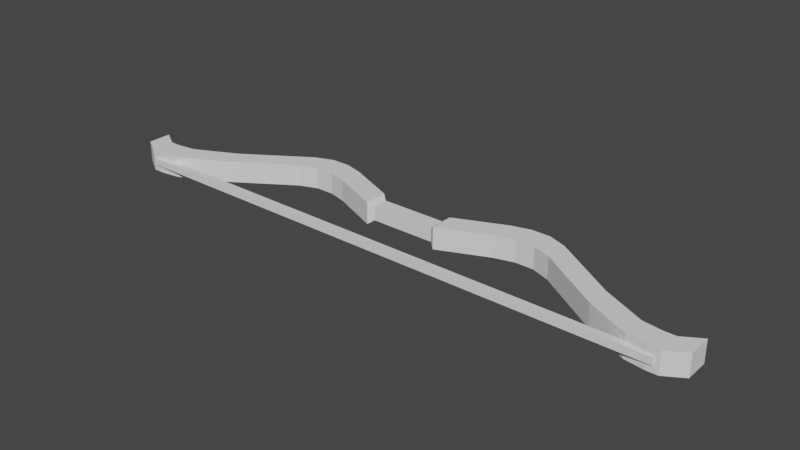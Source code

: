 # Source: Bow.blend  (saved by Blender 3.2.14; exported with 4.5.12 LTS)
import bpy
from mathutils import Matrix  # noqa: F401  (used for matrix-valued properties, if any)

bpy.ops.wm.read_factory_settings(use_empty=True)
scene = bpy.context.scene
scene.name = 'Scene'

# ---- collections
col_collection = bpy.data.collections.new('Collection'); scene.collection.children.link(col_collection)

# ---- world
world_world = bpy.data.worlds.new('World'); scene.world = world_world
world_world.use_nodes = True; world_world.node_tree.nodes.clear()
_N = world_world.node_tree.nodes; _L = world_world.node_tree.links
n0 = _N.new('ShaderNodeOutputWorld'); n0.name = 'World Output'; n0.location = (300, 300)
n1 = _N.new('ShaderNodeBackground'); n1.name = 'Background'; n1.location = (10, 300)
n1.inputs[0].default_value = (0.05088, 0.05088, 0.05088, 1.0)
_L.new(n1.outputs[0], n0.inputs[0])
n0.is_active_output = True
world_world.color = (0.05088, 0.05088, 0.05088)
world_world.use_sun_shadow = False
world_world.sun_shadow_jitter_overblur = 0.0

# ---- meshes
me_cube_001 = bpy.data.meshes.new('Cube.001')
me_cube_001.from_pydata([(-1.0, -1.0, -1.0), (-1.0, -1.0, 1.0), (-1.0, 1.0, -1.0), (-1.0, 1.0, 1.0), (1.0, -1.0, -1.0), (1.0, -1.0, 1.0), (1.0, 1.0, -1.0), (1.0, 1.0, 1.0), (-1.544, 1.544, -1.157), (-1.544, -1.544, -1.157), (-1.544, -1.544, 1.157), (-1.544, 1.544, 1.157), (1.544, 1.544, -1.157), (1.544, 1.544, 1.157), (1.544, -1.544, -1.157), (1.544, -1.544, 1.157), (-1.544, 4.305, -2.686), (-1.544, 1.218, -2.686), (-1.544, 1.218, 2.686), (-1.544, 4.305, 2.686), (1.544, 4.305, -2.686), (1.544, 4.305, 2.686), (1.544, 1.218, -2.686), (1.544, 1.218, 2.686), (-1.544, 4.96, -3.255), (-1.544, 1.873, -3.255), (-1.544, 1.873, 3.255), (-1.544, 4.96, 3.255), (1.544, 4.96, -3.255), (1.544, 4.96, 3.255), (1.544, 1.873, -3.255), (1.544, 1.873, 3.255), (-1.544, 4.96, -3.824), (-1.544, 1.873, -3.824), (-1.544, 1.873, 3.824), (-1.544, 4.96, 3.824), (1.544, 4.96, -3.824), (1.544, 4.96, 3.824), (1.544, 1.873, -3.824), (1.544, 1.873, 3.824), (-1.544, 4.066, -4.393), (-1.544, 0.9795, -4.393), (-1.544, 0.9795, 4.393), (-1.544, 4.066, 4.393), (1.544, 4.066, -4.393), (1.544, 4.066, 4.393), (1.544, 0.9795, -4.393), (1.544, 0.9795, 4.393), (-1.544, -1.421, -6.382), (-1.544, -4.508, -6.382), (-1.544, -4.508, 6.382), (-1.544, -1.421, 6.382), (1.544, -1.421, -6.382), (1.544, -1.421, 6.382), (1.544, -4.508, -6.382), (1.544, -4.508, 6.382), (-1.544, -4.078, -7.67), (-1.544, -7.165, -7.67), (-1.544, -7.165, 7.67), (-1.544, -4.078, 7.67), (1.544, -4.078, -7.67), (1.544, -4.078, 7.67), (1.544, -7.165, -7.67), (1.544, -7.165, 7.67), (-1.544, -4.421, -8.255), (-1.544, -7.508, -8.255), (-1.544, -7.508, 8.255), (-1.544, -4.421, 8.255), (1.544, -4.421, -8.255), (1.544, -4.421, 8.255), (1.544, -7.508, -8.255), (1.544, -7.508, 8.255), (-1.544, -4.421, -8.606), (-1.544, -7.508, -8.606), (-1.544, -7.508, 8.606), (-1.544, -4.421, 8.606), (1.544, -4.421, -8.606), (1.544, -4.421, 8.606), (1.544, -7.508, -8.606), (1.544, -7.508, 8.606), (-1.544, -2.981, -9.168), (-1.544, -6.068, -9.168), (-1.544, -6.068, 9.168), (-1.544, -2.981, 9.168), (1.544, -2.981, -9.168), (1.544, -2.981, 9.168), (1.544, -6.068, -9.168), (1.544, -6.068, 9.168), (-0.4945, -7.771, -8.454), (-0.4945, -7.771, 8.454), (-0.4945, -6.869, -8.454), (-0.4945, -6.869, 8.454), (0.4945, -7.771, -8.454), (0.4945, -7.771, 8.454), (0.4945, -6.869, -8.454), (0.4945, -6.869, 8.454), (-0.4945, -7.771, 0.01023), (-0.4945, -6.869, 0.01023), (0.4945, -6.869, 0.01023), (0.4945, -7.771, 0.01023)], [], [(0, 1, 3, 2), (2, 3, 7, 6), (6, 7, 5, 4), (4, 5, 1, 0), (4, 0, 9, 14), (7, 3, 11, 13), (12, 14, 22, 20), (14, 9, 17, 22), (5, 7, 13, 15), (2, 6, 12, 8), (3, 1, 10, 11), (1, 5, 15, 10), (0, 2, 8, 9), (6, 4, 14, 12), (21, 19, 27, 29), (23, 21, 29, 31), (8, 12, 20, 16), (9, 8, 16, 17), (10, 15, 23, 18), (15, 13, 21, 23), (13, 11, 19, 21), (11, 10, 18, 19), (26, 31, 39, 34), (25, 24, 32, 33), (19, 18, 26, 27), (22, 17, 25, 30), (20, 22, 30, 28), (16, 20, 28, 24), (17, 16, 24, 25), (18, 23, 31, 26), (36, 38, 46, 44), (38, 33, 41, 46), (31, 29, 37, 39), (29, 27, 35, 37), (27, 26, 34, 35), (30, 25, 33, 38), (28, 30, 38, 36), (24, 28, 36, 32), (46, 41, 49, 54), (43, 42, 50, 51), (32, 36, 44, 40), (33, 32, 40, 41), (34, 39, 47, 42), (39, 37, 45, 47), (37, 35, 43, 45), (35, 34, 42, 43), (55, 53, 61, 63), (50, 55, 63, 58), (44, 46, 54, 52), (40, 44, 52, 48), (41, 40, 48, 49), (42, 47, 55, 50), (47, 45, 53, 55), (45, 43, 51, 53), (57, 56, 64, 65), (56, 60, 68, 64), (53, 51, 59, 61), (51, 50, 58, 59), (54, 49, 57, 62), (52, 54, 62, 60), (48, 52, 60, 56), (49, 48, 56, 57), (68, 70, 78, 76), (70, 65, 73, 78), (58, 63, 71, 66), (63, 61, 69, 71), (61, 59, 67, 69), (59, 58, 66, 67), (62, 57, 65, 70), (60, 62, 70, 68), (75, 74, 82, 83), (77, 75, 83, 85), (64, 68, 76, 72), (65, 64, 72, 73), (66, 71, 79, 74), (71, 69, 77, 79), (69, 67, 75, 77), (67, 66, 74, 75), (80, 84, 86, 81), (85, 83, 82, 87), (78, 73, 81, 86), (76, 78, 86, 84), (72, 76, 84, 80), (73, 72, 80, 81), (74, 79, 87, 82), (79, 77, 85, 87), (96, 89, 91, 97), (97, 91, 95, 98), (98, 95, 93, 99), (99, 93, 89, 96), (90, 94, 92, 88), (95, 91, 89, 93), (92, 99, 96, 88), (94, 98, 99, 92), (90, 97, 98, 94), (88, 96, 97, 90)])
_uv = me_cube_001.uv_layers.new(name='UVMap')
_uv.uv.foreach_set('vector', [0.2034, 0.6728, 0.2693, 0.6728, 0.2693, 0.7387, 0.2034, 0.7387, 0.2034, 0.7387, 0.2693, 0.7387, 0.2693, 0.8046, 0.2034, 0.8046, 0.2034, 0.541, 0.2693, 0.541, 0.2693, 0.6069, 0.2034, 0.6069, 0.2034, 0.6069, 0.2693, 0.6069, 0.2693, 0.6728, 0.2034, 0.6728, 0.3978, 0.563, 0.3978, 0.6289, 0.3792, 0.6468, 0.3792, 0.5451, 0.2894, 0.5659, 0.2947, 0.6316, 0.2775, 0.6509, 0.2693, 0.5495, 0.4419, 0.3845, 0.3851, 0.3001, 0.4777, 0.3475, 0.5345, 0.4318, 0.7642, 0.4393, 0.7642, 0.541, 0.6602, 0.541, 0.6602, 0.4393, 0.3605, 0.563, 0.2947, 0.5604, 0.2775, 0.541, 0.3792, 0.5451, 0.6842, 0.6248, 0.6842, 0.5589, 0.7029, 0.541, 0.7029, 0.6427, 0.2947, 0.6316, 0.3605, 0.6289, 0.3792, 0.6468, 0.2775, 0.6509, 0.3605, 0.6289, 0.3605, 0.563, 0.3792, 0.5451, 0.3792, 0.6468, 0.3978, 0.6289, 0.4637, 0.6316, 0.4808, 0.6509, 0.3792, 0.6468, 0.4637, 0.5604, 0.3978, 0.563, 0.3792, 0.5451, 0.4808, 0.541, 1.652e-08, 0.5433, 0.1017, 0.5433, 0.1017, 0.5719, 0.0, 0.5719, 0.2851, 0.09183, 0.3419, 0.007437, 0.3695, 0.0, 0.3127, 0.08439, 0.2034, 1.0, 0.1017, 1.0, 0.1017, 0.896, 0.2034, 0.896, 0.0, 0.1392, 0.05679, 0.0548, 0.1494, 0.007437, 0.09259, 0.09183, 0.8948, 0.0, 0.9965, 1.652e-08, 0.9965, 0.104, 0.8948, 0.104, 0.1925, 0.1392, 0.2493, 0.0548, 0.3419, 0.007437, 0.2851, 0.09183, 1.652e-08, 0.4393, 0.1017, 0.4393, 0.1017, 0.5433, 1.652e-08, 0.5433, 0.6344, 0.3845, 0.5776, 0.3001, 0.6702, 0.3475, 0.727, 0.4318, 0.8948, 0.1326, 0.9965, 0.1326, 0.9965, 0.1513, 0.8948, 0.1513, 0.1202, 0.08439, 0.177, 0.0, 0.1925, 0.01047, 0.1357, 0.09486, 0.727, 0.4318, 0.6702, 0.3475, 0.6978, 0.3549, 0.7546, 0.4393, 0.6602, 0.4393, 0.6602, 0.541, 0.6316, 0.541, 0.6316, 0.4393, 0.5345, 0.4318, 0.4777, 0.3475, 0.5053, 0.3549, 0.5621, 0.4393, 0.2034, 0.896, 0.1017, 0.896, 0.1017, 0.8674, 0.2034, 0.8674, 0.09259, 0.09183, 0.1494, 0.007437, 0.177, 0.0, 0.1202, 0.08439, 0.8948, 0.104, 0.9965, 0.104, 0.9965, 0.1326, 0.8948, 0.1326, 0.5776, 0.4288, 0.5208, 0.3444, 0.5199, 0.3095, 0.5767, 0.3939, 0.6128, 0.4393, 0.6128, 0.541, 0.5779, 0.541, 0.5779, 0.4393, 0.3127, 0.08439, 0.3695, 0.0, 0.3851, 0.01047, 0.3283, 0.09486, 0.0, 0.5719, 0.1017, 0.5719, 0.1017, 0.5906, 0.0, 0.5906, 0.7546, 0.4393, 0.6978, 0.3549, 0.7133, 0.3444, 0.7701, 0.4288, 0.6316, 0.4393, 0.6316, 0.541, 0.6128, 0.541, 0.6128, 0.4393, 0.5621, 0.4393, 0.5053, 0.3549, 0.5208, 0.3444, 0.5776, 0.4288, 0.2034, 0.8674, 0.1017, 0.8674, 0.1017, 0.8487, 0.2034, 0.8487, 0.5779, 0.4393, 0.5779, 0.541, 0.3856, 0.541, 0.3856, 0.4393, 0.7693, 0.3939, 0.7125, 0.3095, 0.6659, 0.1229, 0.7227, 0.2073, 0.2034, 0.8487, 0.1017, 0.8487, 0.1017, 0.8138, 0.2034, 0.8138, 0.1357, 0.09486, 0.1925, 0.01047, 0.1917, 0.04535, 0.1349, 0.1297, 0.8948, 0.1513, 0.9965, 0.1513, 0.9965, 0.1862, 0.8948, 0.1862, 0.3283, 0.09486, 0.3851, 0.01047, 0.3842, 0.04535, 0.3274, 0.1297, 0.0, 0.5906, 0.1017, 0.5906, 0.1017, 0.6255, 0.0, 0.6255, 0.7701, 0.4288, 0.7133, 0.3444, 0.7125, 0.3095, 0.7693, 0.3939, 0.2808, 0.3163, 0.3376, 0.232, 0.3239, 0.3283, 0.2671, 0.4127, 0.8948, 0.3785, 0.9965, 0.3785, 0.9965, 0.4759, 0.8948, 0.4759, 0.5767, 0.3939, 0.5199, 0.3095, 0.4734, 0.1229, 0.5302, 0.2073, 0.2034, 0.8138, 0.1017, 0.8138, 0.1017, 0.6215, 0.2034, 0.6215, 0.1349, 0.1297, 0.1917, 0.04535, 0.1451, 0.232, 0.0883, 0.3163, 0.8948, 0.1862, 0.9965, 0.1862, 0.9965, 0.3785, 0.8948, 0.3785, 0.3274, 0.1297, 0.3842, 0.04535, 0.3376, 0.232, 0.2808, 0.3163, 0.0, 0.6255, 0.1017, 0.6255, 0.1017, 0.8178, 6.607e-08, 0.8178, 0.0746, 0.4127, 0.1314, 0.3283, 0.1411, 0.3484, 0.08429, 0.4328, 0.2034, 0.5241, 0.1017, 0.5241, 0.1017, 0.5018, 0.2034, 0.5018, 6.607e-08, 0.8178, 0.1017, 0.8178, 0.1017, 0.9151, 6.607e-08, 0.9151, 0.7227, 0.2073, 0.6659, 0.1229, 0.6522, 0.0266, 0.709, 0.111, 0.3856, 0.4393, 0.3856, 0.541, 0.2883, 0.541, 0.2883, 0.4393, 0.5302, 0.2073, 0.4734, 0.1229, 0.4597, 0.0266, 0.5165, 0.111, 0.2034, 0.6215, 0.1017, 0.6215, 0.1017, 0.5241, 0.2034, 0.5241, 0.0883, 0.3163, 0.1451, 0.232, 0.1314, 0.3283, 0.0746, 0.4127, 0.5262, 0.09085, 0.4694, 0.006459, 0.479, 0.0, 0.5357, 0.08439, 0.266, 0.4393, 0.266, 0.541, 0.2544, 0.541, 0.2544, 0.4393, 0.8948, 0.4759, 0.9965, 0.4759, 0.9965, 0.4982, 0.8948, 0.4982, 0.2671, 0.4127, 0.3239, 0.3283, 0.3336, 0.3484, 0.2768, 0.4328, 6.607e-08, 0.9151, 0.1017, 0.9151, 0.1017, 0.9375, 6.607e-08, 0.9375, 0.709, 0.111, 0.6522, 0.0266, 0.6619, 0.006459, 0.7187, 0.09085, 0.2883, 0.4393, 0.2883, 0.541, 0.266, 0.541, 0.266, 0.4393, 0.5165, 0.111, 0.4597, 0.0266, 0.4694, 0.006459, 0.5262, 0.09085, 0.7283, 0.08439, 0.6715, 0.0, 0.7133, 0.02904, 0.7701, 0.1134, 6.607e-08, 0.9491, 0.1017, 0.9491, 0.1017, 1.0, 4.955e-08, 1.0, 0.2034, 0.5018, 0.1017, 0.5018, 0.1017, 0.4902, 0.2034, 0.4902, 0.08429, 0.4328, 0.1411, 0.3484, 0.1507, 0.3549, 0.09389, 0.4393, 0.8948, 0.4982, 0.9965, 0.4982, 0.9965, 0.5098, 0.8948, 0.5098, 0.2768, 0.4328, 0.3336, 0.3484, 0.3432, 0.3549, 0.2864, 0.4393, 6.607e-08, 0.9375, 0.1017, 0.9375, 0.1017, 0.9491, 6.607e-08, 0.9491, 0.7187, 0.09085, 0.6619, 0.006459, 0.6715, 0.0, 0.7283, 0.08439, 0.5825, 0.6427, 0.5825, 0.541, 0.6842, 0.541, 0.6842, 0.6427, 0.4808, 0.541, 0.5825, 0.541, 0.5825, 0.6427, 0.4808, 0.6427, 0.2544, 0.4393, 0.2544, 0.541, 0.2034, 0.541, 0.2034, 0.4393, 0.5357, 0.08439, 0.479, 0.0, 0.5208, 0.02904, 0.5776, 0.1134, 0.2034, 0.4902, 0.1017, 0.4902, 0.1017, 0.4393, 0.2034, 0.4393, 0.09389, 0.4393, 0.1507, 0.3549, 0.1925, 0.3259, 0.1357, 0.4102, 0.8948, 0.5098, 0.9965, 0.5098, 0.9965, 0.5607, 0.8948, 0.5607, 0.2864, 0.4393, 0.3432, 0.3549, 0.3851, 0.3259, 0.3283, 0.4102, 0.7701, 0.308, 0.7701, 0.02972, 0.7999, 0.02972, 0.7999, 0.308, 0.7999, 0.308, 0.7999, 0.02972, 0.8324, 0.02972, 0.8324, 0.308, 0.8324, 0.308, 0.8324, 0.02972, 0.8622, 0.02972, 0.8622, 0.308, 0.8622, 0.308, 0.8622, 0.02972, 0.8948, 0.02972, 0.8948, 0.308, 0.8948, 0.6166, 0.8622, 0.6166, 0.8622, 0.5869, 0.8948, 0.5869, 0.8622, 0.0, 0.8948, 0.0, 0.8948, 0.02972, 0.8622, 0.02972, 0.8622, 0.5869, 0.8622, 0.308, 0.8948, 0.308, 0.8948, 0.5869, 0.8324, 0.5869, 0.8324, 0.308, 0.8622, 0.308, 0.8622, 0.5869, 0.7999, 0.5869, 0.7999, 0.308, 0.8324, 0.308, 0.8324, 0.5869, 0.7701, 0.5869, 0.7701, 0.308, 0.7999, 0.308, 0.7999, 0.5869])
me_cube_001.update()
arm_armature_002 = bpy.data.armatures.new('Armature.002')  # bones are not reproduced

# ---- objects
ob_cube = bpy.data.objects.new('Cube', me_cube_001)
ob_armature = bpy.data.objects.new('Armature', arm_armature_002)

# ---- transforms, parenting, visibility, modifiers, constraints
ob_cube.parent = ob_armature
ob_cube.matrix_parent_inverse = Matrix(((-4.371e-08, 0.0, -1.0, -0.0), (-0.0, 1.0, -0.0, -0.0), (1.0, -0.0, -4.371e-08, 0.0), (0.0, -0.0, 0.0, 1.0)))
ob_cube.location = (-0.05511, -0.08871, 0.001341)
ob_cube.rotation_euler = (0.0, 1.571, 0.0)
ob_cube.scale = (0.6225, 0.6825, 2.889)
_vg = ob_cube.vertex_groups.new(name='Bone.L')
_vg = ob_cube.vertex_groups.new(name='Bone.001.L')
for _i, _w in zip([1, 3, 5, 7, 10, 11, 13, 15, 18, 19, 21, 23, 26, 27, 29, 31, 34, 35, 37, 39], [0.9883, 0.9905, 0.9881, 0.9903, 0.9963, 0.998, 0.9975, 0.9968, 0.9939, 0.985, 0.9864, 0.9932, 0.8961, 0.8665, 0.8711, 0.8928, 0.1037, 0.1301, 0.1355, 0.09918]): _vg.add([_i], _w, 'REPLACE')
_vg = ob_cube.vertex_groups.new(name='Bone.002.L')
for _i, _w in zip([26, 27, 29, 31, 34, 35, 37, 39, 42, 43, 45, 47], [0.1036, 0.1335, 0.1288, 0.107, 0.8932, 0.8701, 0.8641, 0.8985, 0.9672, 0.9861, 0.9854, 0.9703]): _vg.add([_i], _w, 'REPLACE')
_vg = ob_cube.vertex_groups.new(name='Bone.003.L')
_vg = ob_cube.vertex_groups.new(name='Bone.004.L')
for _i, _w in zip([42, 50, 51, 53, 55, 58, 59, 61, 63, 67, 69, 89, 91, 93, 95], [0.004074, 0.9727, 0.9848, 0.9773, 0.9828, 0.1134, 0.8427, 0.8755, 0.1021, 0.1076, 0.1009, 0.2023, 0.1819, 0.223, 0.2439]): _vg.add([_i], _w, 'REPLACE')
_vg = ob_cube.vertex_groups.new(name='Bone.005.L')
for _i, _w in zip([58, 59, 61, 63, 66, 67, 69, 71, 74, 75, 77, 79, 82, 83, 85, 87, 89, 91, 93, 95], [0.07691, 0.0682, 0.06329, 0.08524, 0.8558, 0.871, 0.8737, 0.8544, 0.9583, 0.9744, 0.9726, 0.9611, 0.9946, 0.993, 0.9936, 0.9932, 0.5878, 0.6299, 0.5464, 0.5056]): _vg.add([_i], _w, 'REPLACE')
_vg = ob_cube.vertex_groups.new(name='Bone.R')
for _i, _w in zip([0, 2, 4, 6, 9, 14], [0.4316, 0.03795, 0.435, 0.03535, 0.1147, 0.1281]): _vg.add([_i], _w, 'REPLACE')
_vg = ob_cube.vertex_groups.new(name='Bone.001.R')
for _i, _w in zip([0, 2, 4, 6, 8, 9, 12, 14, 16, 17, 20, 22, 24, 25, 28, 30, 32, 33, 36, 38], [0.5613, 0.9471, 0.5582, 0.9487, 0.9815, 0.8834, 0.9857, 0.8696, 0.9889, 0.9895, 0.9854, 0.9919, 0.8739, 0.8901, 0.8694, 0.894, 0.1387, 0.09723, 0.1328, 0.1014]): _vg.add([_i], _w, 'REPLACE')
_vg = ob_cube.vertex_groups.new(name='Bone.002.R')
for _i, _w in zip([24, 25, 28, 30, 32, 33, 36, 38, 40, 41, 44, 46], [0.1263, 0.1093, 0.1305, 0.1055, 0.8609, 0.9005, 0.8674, 0.8956, 0.9849, 0.9711, 0.9858, 0.9682]): _vg.add([_i], _w, 'REPLACE')
_vg = ob_cube.vertex_groups.new(name='Bone.003.R')
_vg = ob_cube.vertex_groups.new(name='Bone.004.R')
for _i, _w in zip([46, 48, 49, 52, 54, 56, 57, 60, 62, 64, 65, 68, 88, 90, 92, 94], [0.002772, 0.977, 0.9879, 0.984, 0.9749, 0.8972, 0.4821, 0.8439, 0.148, 0.1112, 0.07557, 0.1088, 0.2172, 0.2375, 0.1973, 0.1775]): _vg.add([_i], _w, 'REPLACE')
_vg = ob_cube.vertex_groups.new(name='Bone.005.R')
for _i, _w in zip([56, 57, 60, 62, 64, 65, 68, 70, 72, 73, 76, 78, 80, 81, 84, 86, 88, 90, 92, 94], [0.09246, 0.4727, 0.07654, 0.1128, 0.8849, 0.9081, 0.8739, 0.8659, 0.9757, 0.9736, 0.9753, 0.9621, 0.9933, 0.9947, 0.993, 0.9948, 0.5577, 0.5184, 0.5978, 0.6385]): _vg.add([_i], _w, 'REPLACE')
_vg = ob_cube.vertex_groups.new(name='Bone.006.R')
for _i, _w in zip([57, 60, 62, 70, 78, 88, 90, 92, 94, 96, 97, 98, 99], [0.04041, 0.07856, 0.7397, 0.11, 0.00708, 0.2251, 0.2442, 0.205, 0.1839, 0.9999, 0.9999, 0.9999, 0.9999]): _vg.add([_i], _w, 'REPLACE')
_vg = ob_cube.vertex_groups.new(name='Bone')
for _i, _w in zip([1, 3, 5, 7, 10, 11, 13, 15], [0.9209, 0.8786, 0.9193, 0.8836, 0.5433, 0.1711, 0.2035, 0.5334]): _vg.add([_i], _w, 'REPLACE')
_vg = ob_cube.vertex_groups.new(name='Bone.001')
for _i, _w in zip([1, 3, 5, 7, 10, 11, 13, 15, 18], [0.0659, 0.1053, 0.06745, 0.1001, 0.4411, 0.7898, 0.7521, 0.4526, 0.0005744]): _vg.add([_i], _w, 'REPLACE')
_vg = ob_cube.vertex_groups.new(name='Bone.002')
for _i, _w in zip([11, 13, 18, 19, 21, 23, 26, 27, 29, 31, 34, 35, 37, 39], [0.02358, 0.03353, 0.955, 0.9678, 0.9707, 0.9511, 0.8834, 0.8704, 0.8756, 0.8792, 0.1003, 0.1306, 0.1359, 0.09595]): _vg.add([_i], _w, 'REPLACE')
_vg = ob_cube.vertex_groups.new(name='Bone.003')
for _i, _w in zip([26, 27, 29, 31, 34, 35, 37, 39, 42, 43, 45, 47], [0.1118, 0.1269, 0.1224, 0.1153, 0.8964, 0.8692, 0.8633, 0.9015, 0.9702, 0.9856, 0.9848, 0.9731]): _vg.add([_i], _w, 'REPLACE')
_vg = ob_cube.vertex_groups.new(name='Bone.004')
for _i, _w in zip([50, 51, 53, 55, 59, 61], [0.9666, 0.9686, 0.97, 0.9651, 0.04993, 0.04374]): _vg.add([_i], _w, 'REPLACE')
_vg = ob_cube.vertex_groups.new(name='Bone.005')
for _i, _w in zip([50, 55, 58, 59, 61, 63, 66, 67, 69, 71, 74, 79, 89, 91, 93, 95], [0.007438, 0.0108, 0.8982, 0.8793, 0.8878, 0.8899, 0.1219, 0.1355, 0.1336, 0.1232, 0.02205, 0.01856, 0.4128, 0.3497, 0.4764, 0.5406]): _vg.add([_i], _w, 'REPLACE')
_vg = ob_cube.vertex_groups.new(name='Bone.006')
for _i, _w in zip([58, 59, 61, 63, 66, 67, 69, 71, 74, 75, 77, 79, 82, 83, 85, 87, 89, 91, 93, 95], [0.0793, 0.06983, 0.06486, 0.08625, 0.8752, 0.857, 0.8598, 0.8733, 0.963, 0.9752, 0.974, 0.9647, 0.9936, 0.995, 0.9953, 0.993, 0.5821, 0.6465, 0.5184, 0.4554]): _vg.add([_i], _w, 'REPLACE')
_vg = ob_cube.vertex_groups.new(name='Bone.007')
for _i, _w in zip([0, 4, 8, 9, 14], [0.04904, 0.04604, 0.01662, 0.4029, 0.3968]): _vg.add([_i], _w, 'REPLACE')
_vg = ob_cube.vertex_groups.new(name='Bone.008')
for _i, _w in zip([0, 2, 4, 6, 8, 9, 12, 14, 17, 22], [0.9376, 0.975, 0.9392, 0.9768, 0.9235, 0.5826, 0.9411, 0.5871, 0.003557, 0.01313]): _vg.add([_i], _w, 'REPLACE')
_vg = ob_cube.vertex_groups.new(name='Bone.009')
for _i, _w in zip([8, 12, 16, 17, 20, 22, 24, 25, 28, 30, 32, 33, 36, 38], [0.03138, 0.02102, 0.9712, 0.9498, 0.9686, 0.954, 0.8778, 0.8767, 0.8731, 0.8813, 0.1396, 0.09374, 0.1338, 0.09779]): _vg.add([_i], _w, 'REPLACE')
_vg = ob_cube.vertex_groups.new(name='Bone.010')
for _i, _w in zip([24, 25, 28, 30, 32, 33, 36, 38, 40, 41, 44, 46], [0.1202, 0.1176, 0.1243, 0.1138, 0.8596, 0.9038, 0.8659, 0.8991, 0.9843, 0.9738, 0.9852, 0.9712]): _vg.add([_i], _w, 'REPLACE')
_vg = ob_cube.vertex_groups.new(name='Bone.011')
for _i, _w in zip([48, 49, 52, 54, 56, 60], [0.9689, 0.9662, 0.9677, 0.9677, 0.04626, 0.05098]): _vg.add([_i], _w, 'REPLACE')
_vg = ob_cube.vertex_groups.new(name='Bone.012')
for _i, _w in zip([49, 54, 56, 57, 60, 62, 64, 65, 68, 70, 73, 78, 88, 90, 92, 94], [0.008584, 0.005334, 0.8848, 0.8921, 0.8767, 0.9006, 0.1314, 0.1257, 0.133, 0.124, 0.02069, 0.02408, 0.4702, 0.5301, 0.4109, 0.352]): _vg.add([_i], _w, 'REPLACE')
_vg = ob_cube.vertex_groups.new(name='Bone.013')
for _i, _w in zip([56, 57, 60, 62, 64, 65, 68, 70, 72, 73, 76, 78, 80, 81, 84, 86, 88, 90, 92, 94], [0.06663, 0.08436, 0.07135, 0.07728, 0.8619, 0.8708, 0.8595, 0.8731, 0.9745, 0.9636, 0.976, 0.962, 0.9955, 0.9928, 0.995, 0.9935, 0.5243, 0.4656, 0.5837, 0.6439]): _vg.add([_i], _w, 'REPLACE')
_vg = ob_cube.vertex_groups.new(name='Bone.014')
for _i, _w in zip([96, 97, 98, 99], [0.9999, 0.9999, 0.9999, 0.9999]): _vg.add([_i], _w, 'REPLACE')
_m = ob_cube.modifiers.new('Armature', 'ARMATURE')
_m = ob_cube.modifiers.new('Armature.001', 'ARMATURE')
_m.object = ob_armature
ob_armature.location = (0.0, 0.0, 0.0)
ob_armature.rotation_euler = (0.0, 1.571, 0.0)
ob_armature.show_in_front = True

# ---- collection membership
col_collection.objects.link(ob_cube)
col_collection.objects.link(ob_armature)

# ---- scene / render settings (as saved in the file)
scene.frame_start = 1; scene.frame_end = 250; scene.frame_set(118)
scene.render.engine = 'BLENDER_EEVEE_NEXT'
scene.cycles.sampling_pattern = 'TABULATED_SOBOL'
scene.cycles.use_light_tree = False
scene.view_settings.view_transform = 'Filmic'
bpy.context.view_layer.update()

# ---- added for rendering (the .blend has no active camera and no usable light): camera, sun
cam_auto = bpy.data.cameras.new('AutoCamera')
cam_auto.lens = 50.0
cam_auto.sensor_width = 36.0
cam_auto.clip_end = 1000.0
ob_auto_camera = bpy.data.objects.new('AutoCamera', cam_auto)
scene.collection.objects.link(ob_auto_camera)
ob_auto_camera.location = (49.6376, -60.6796, 39.7555)
ob_auto_camera.rotation_euler = (1.09748, -7.21219e-08, 0.694738)
scene.camera = ob_auto_camera
light_auto_sun = bpy.data.lights.new('AutoSun', 'SUN')
light_auto_sun.energy = 3.0
light_auto_sun.angle = 0.0523599
ob_auto_sun = bpy.data.objects.new('AutoSun', light_auto_sun)
scene.collection.objects.link(ob_auto_sun)
ob_auto_sun.rotation_euler = (0.872665, 0.174533, 0.523599)
bpy.context.view_layer.update()

